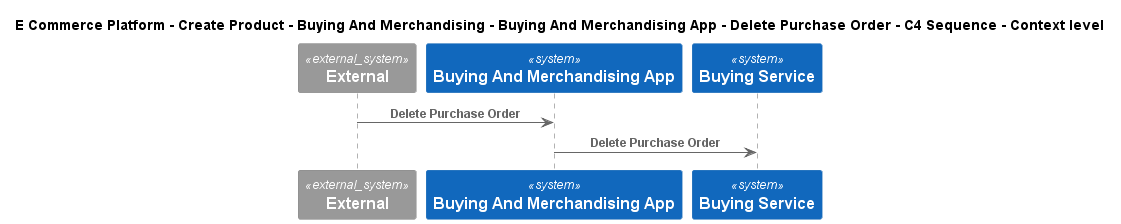

The diagram above was rendered by PlantUML. Its source (embedded in the PNG):
@startuml
!include ..\..\..\..\..\..\..\.c4s\C4_Sequence.puml
SHOW_FOOT_BOXES()

title E Commerce Platform - Create Product - Buying And Merchandising - Buying And Merchandising App - Delete Purchase Order - C4 Sequence - Context level

System_Ext(C4InterFlow.SoftwareSystems.ExternalSystem, "External", "")
System(ECommercePlatform.CreateProduct.BuyingAndMerchandising.SoftwareSystems.BuyingAndMerchandisingApp, "Buying And Merchandising App", "")
System(ECommercePlatform.CreateProduct.BuyingAndMerchandising.SoftwareSystems.BuyingService, "Buying Service", "")

Rel(C4InterFlow.SoftwareSystems.ExternalSystem, ECommercePlatform.CreateProduct.BuyingAndMerchandising.SoftwareSystems.BuyingAndMerchandisingApp, "Delete Purchase Order")
Rel(ECommercePlatform.CreateProduct.BuyingAndMerchandising.SoftwareSystems.BuyingAndMerchandisingApp, ECommercePlatform.CreateProduct.BuyingAndMerchandising.SoftwareSystems.BuyingService, "Delete Purchase Order")


@enduml